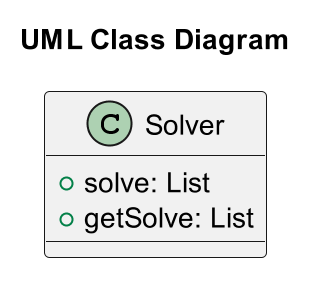

The diagram above was rendered by PlantUML. Its source (embedded in the PNG):
@startuml main
scale 2
title "UML Class Diagram"
class Solver
{
    + solve: List
    + getSolve: List
}
@enduml